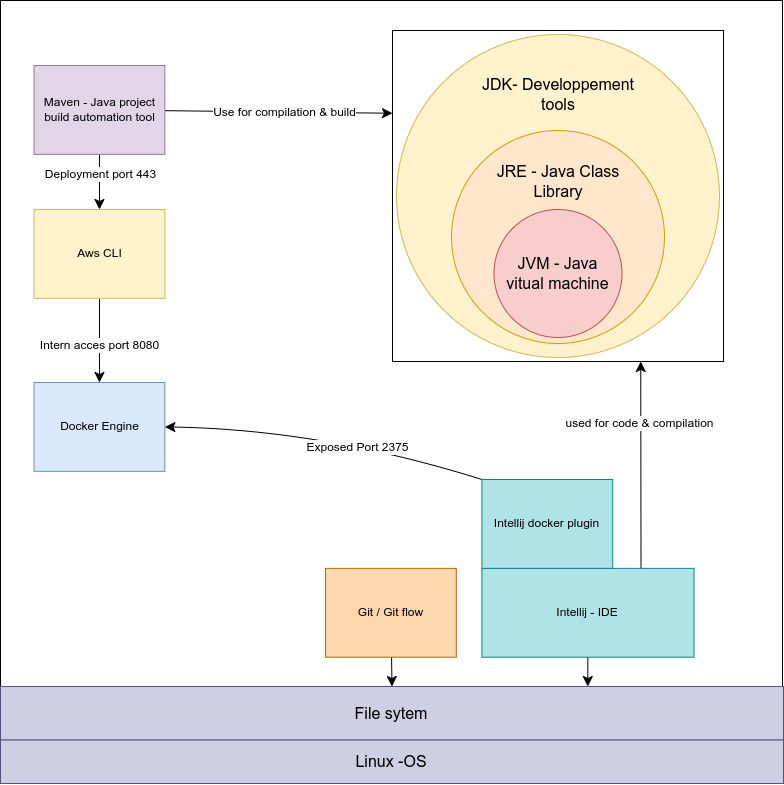

The diagram above was exported from draw.io. Its source (the exported page's mxGraphModel, read from the mxfile embedded in the PNG):
<mxGraphModel dx="1993" dy="1229" grid="0" gridSize="10" guides="1" tooltips="1" connect="1" arrows="1" fold="1" page="0" pageScale="1" pageWidth="1169" pageHeight="827" math="0" shadow="0">
  <root>
    <mxCell id="0" />
    <mxCell id="1" parent="0" />
    <mxCell id="ue5-9cwrh0cjAcBvodIm-1" value="" style="whiteSpace=wrap;html=1;aspect=fixed;" vertex="1" parent="1">
      <mxGeometry x="-224" y="-104" width="782" height="782" as="geometry" />
    </mxCell>
    <mxCell id="ue5-9cwrh0cjAcBvodIm-9" style="edgeStyle=none;curved=1;rounded=0;orthogonalLoop=1;jettySize=auto;html=1;entryX=0.75;entryY=0;entryDx=0;entryDy=0;fontSize=12;startSize=8;endSize=8;" edge="1" parent="1" source="ue5-9cwrh0cjAcBvodIm-3" target="ue5-9cwrh0cjAcBvodIm-6">
      <mxGeometry relative="1" as="geometry" />
    </mxCell>
    <mxCell id="ue5-9cwrh0cjAcBvodIm-35" style="edgeStyle=none;curved=1;rounded=0;orthogonalLoop=1;jettySize=auto;html=1;exitX=0.75;exitY=0;exitDx=0;exitDy=0;entryX=0.75;entryY=1;entryDx=0;entryDy=0;fontSize=12;startSize=8;endSize=8;" edge="1" parent="1" source="ue5-9cwrh0cjAcBvodIm-3" target="ue5-9cwrh0cjAcBvodIm-17">
      <mxGeometry relative="1" as="geometry" />
    </mxCell>
    <mxCell id="ue5-9cwrh0cjAcBvodIm-40" value="used for code &amp;amp; compilation" style="edgeLabel;html=1;align=center;verticalAlign=middle;resizable=0;points=[];fontSize=12;" vertex="1" connectable="0" parent="ue5-9cwrh0cjAcBvodIm-35">
      <mxGeometry x="0.4084" y="2" relative="1" as="geometry">
        <mxPoint as="offset" />
      </mxGeometry>
    </mxCell>
    <mxCell id="ue5-9cwrh0cjAcBvodIm-3" value="Intellij - IDE" style="rounded=0;whiteSpace=wrap;html=1;fillColor=#b0e3e6;strokeColor=#0e8088;" vertex="1" parent="1">
      <mxGeometry x="257.4259593679458" y="463.8515349887133" width="212.09932279909705" height="88.84875846501129" as="geometry" />
    </mxCell>
    <mxCell id="ue5-9cwrh0cjAcBvodIm-30" style="edgeStyle=none;curved=1;rounded=0;orthogonalLoop=1;jettySize=auto;html=1;exitX=0;exitY=0;exitDx=0;exitDy=0;entryX=1;entryY=0.5;entryDx=0;entryDy=0;fontSize=12;startSize=8;endSize=8;" edge="1" parent="1" source="ue5-9cwrh0cjAcBvodIm-10" target="ue5-9cwrh0cjAcBvodIm-11">
      <mxGeometry relative="1" as="geometry">
        <Array as="points">
          <mxPoint x="98" y="325" />
        </Array>
      </mxGeometry>
    </mxCell>
    <mxCell id="ue5-9cwrh0cjAcBvodIm-31" value="Exposed Port&amp;nbsp;2375" style="edgeLabel;html=1;align=center;verticalAlign=middle;resizable=0;points=[];fontSize=12;" vertex="1" connectable="0" parent="ue5-9cwrh0cjAcBvodIm-30">
      <mxGeometry x="-0.2082" y="6" relative="1" as="geometry">
        <mxPoint as="offset" />
      </mxGeometry>
    </mxCell>
    <mxCell id="ue5-9cwrh0cjAcBvodIm-10" value="Intellij docker plugin" style="rounded=0;whiteSpace=wrap;html=1;fillColor=#b0e3e6;strokeColor=#0e8088;" vertex="1" parent="1">
      <mxGeometry x="257.4259593679458" y="375.00277652370204" width="130.7945823927765" height="88.84875846501129" as="geometry" />
    </mxCell>
    <mxCell id="ue5-9cwrh0cjAcBvodIm-11" value="Docker Engine" style="rounded=0;whiteSpace=wrap;html=1;fillColor=#dae8fc;strokeColor=#6c8ebf;" vertex="1" parent="1">
      <mxGeometry x="-190.4176072234763" y="278.0019413092551" width="130.7945823927765" height="88.84875846501129" as="geometry" />
    </mxCell>
    <mxCell id="ue5-9cwrh0cjAcBvodIm-38" style="edgeStyle=none;curved=1;rounded=0;orthogonalLoop=1;jettySize=auto;html=1;entryX=0.5;entryY=0;entryDx=0;entryDy=0;fontSize=12;startSize=8;endSize=8;" edge="1" parent="1" source="ue5-9cwrh0cjAcBvodIm-12" target="ue5-9cwrh0cjAcBvodIm-11">
      <mxGeometry relative="1" as="geometry" />
    </mxCell>
    <mxCell id="ue5-9cwrh0cjAcBvodIm-44" value="Intern acces port 8080" style="edgeLabel;html=1;align=center;verticalAlign=middle;resizable=0;points=[];fontSize=12;" vertex="1" connectable="0" parent="ue5-9cwrh0cjAcBvodIm-38">
      <mxGeometry x="0.0991" y="-1" relative="1" as="geometry">
        <mxPoint as="offset" />
      </mxGeometry>
    </mxCell>
    <mxCell id="ue5-9cwrh0cjAcBvodIm-12" value="Aws CLI" style="rounded=0;whiteSpace=wrap;html=1;fillColor=#fff2cc;strokeColor=#d6b656;" vertex="1" parent="1">
      <mxGeometry x="-190.41760722347627" y="105.00288939051916" width="130.7945823927765" height="88.84875846501129" as="geometry" />
    </mxCell>
    <mxCell id="ue5-9cwrh0cjAcBvodIm-36" style="edgeStyle=none;curved=1;rounded=0;orthogonalLoop=1;jettySize=auto;html=1;entryX=0;entryY=0.25;entryDx=0;entryDy=0;fontSize=12;startSize=8;endSize=8;" edge="1" parent="1" source="ue5-9cwrh0cjAcBvodIm-13" target="ue5-9cwrh0cjAcBvodIm-17">
      <mxGeometry relative="1" as="geometry" />
    </mxCell>
    <mxCell id="ue5-9cwrh0cjAcBvodIm-39" value="Use for compilation &amp;amp; build" style="edgeLabel;html=1;align=center;verticalAlign=middle;resizable=0;points=[];fontSize=12;" vertex="1" connectable="0" parent="ue5-9cwrh0cjAcBvodIm-36">
      <mxGeometry x="0.0486" relative="1" as="geometry">
        <mxPoint as="offset" />
      </mxGeometry>
    </mxCell>
    <mxCell id="ue5-9cwrh0cjAcBvodIm-37" style="edgeStyle=none;curved=1;rounded=0;orthogonalLoop=1;jettySize=auto;html=1;entryX=0.5;entryY=0;entryDx=0;entryDy=0;fontSize=12;startSize=8;endSize=8;" edge="1" parent="1" source="ue5-9cwrh0cjAcBvodIm-13" target="ue5-9cwrh0cjAcBvodIm-12">
      <mxGeometry relative="1" as="geometry" />
    </mxCell>
    <mxCell id="ue5-9cwrh0cjAcBvodIm-42" value="Deployment port 443" style="edgeLabel;html=1;align=center;verticalAlign=middle;resizable=0;points=[];fontSize=12;" vertex="1" connectable="0" parent="ue5-9cwrh0cjAcBvodIm-37">
      <mxGeometry x="0.0967" relative="1" as="geometry">
        <mxPoint y="-10" as="offset" />
      </mxGeometry>
    </mxCell>
    <mxCell id="ue5-9cwrh0cjAcBvodIm-13" value="Maven -&amp;nbsp;Java project build automation tool" style="rounded=0;whiteSpace=wrap;html=1;fillColor=#e1d5e7;strokeColor=#9673a6;" vertex="1" parent="1">
      <mxGeometry x="-190.41760722347627" y="-38.99697516930024" width="130.7945823927765" height="88.84875846501129" as="geometry" />
    </mxCell>
    <mxCell id="ue5-9cwrh0cjAcBvodIm-16" style="edgeStyle=none;curved=1;rounded=0;orthogonalLoop=1;jettySize=auto;html=1;entryX=0.5;entryY=0;entryDx=0;entryDy=0;fontSize=12;startSize=8;endSize=8;" edge="1" parent="1" source="ue5-9cwrh0cjAcBvodIm-14" target="ue5-9cwrh0cjAcBvodIm-6">
      <mxGeometry relative="1" as="geometry" />
    </mxCell>
    <mxCell id="ue5-9cwrh0cjAcBvodIm-14" value="Git / Git flow" style="rounded=0;whiteSpace=wrap;html=1;fillColor=#fad7ac;strokeColor=#b46504;" vertex="1" parent="1">
      <mxGeometry x="101.00270880361174" y="463.8515349887133" width="130.7945823927765" height="88.84875846501129" as="geometry" />
    </mxCell>
    <mxCell id="ue5-9cwrh0cjAcBvodIm-26" value="" style="group;fillColor=#d0cee2;strokeColor=#56517e;" vertex="1" connectable="0" parent="1">
      <mxGeometry x="-224" y="630.86" width="783" height="48.14334085778785" as="geometry" />
    </mxCell>
    <mxCell id="ue5-9cwrh0cjAcBvodIm-5" value="" style="rounded=0;whiteSpace=wrap;html=1;fillColor=#d0cee2;strokeColor=#56517e;" vertex="1" parent="ue5-9cwrh0cjAcBvodIm-26">
      <mxGeometry width="783" height="48.14" as="geometry" />
    </mxCell>
    <mxCell id="ue5-9cwrh0cjAcBvodIm-2" value="Linux -OS" style="text;html=1;align=center;verticalAlign=middle;whiteSpace=wrap;rounded=0;fontSize=16;" vertex="1" parent="ue5-9cwrh0cjAcBvodIm-26">
      <mxGeometry x="293.78781038374717" y="3.7189616252821907" width="194.42437923250563" height="44.42437923250564" as="geometry" />
    </mxCell>
    <mxCell id="ue5-9cwrh0cjAcBvodIm-7" style="edgeStyle=none;curved=1;rounded=0;orthogonalLoop=1;jettySize=auto;html=1;exitX=0.5;exitY=0;exitDx=0;exitDy=0;fontSize=12;startSize=8;endSize=8;" edge="1" parent="ue5-9cwrh0cjAcBvodIm-26" source="ue5-9cwrh0cjAcBvodIm-2" target="ue5-9cwrh0cjAcBvodIm-2">
      <mxGeometry relative="1" as="geometry" />
    </mxCell>
    <mxCell id="ue5-9cwrh0cjAcBvodIm-27" value="" style="group;fillColor=#d0cee2;strokeColor=#56517e;" vertex="1" connectable="0" parent="1">
      <mxGeometry x="-224" y="581.9954853273138" width="783" height="53.30925507900679" as="geometry" />
    </mxCell>
    <mxCell id="ue5-9cwrh0cjAcBvodIm-6" value="" style="rounded=0;whiteSpace=wrap;html=1;fillColor=#d0cee2;strokeColor=#56517e;" vertex="1" parent="ue5-9cwrh0cjAcBvodIm-27">
      <mxGeometry width="783" height="53.30925507900677" as="geometry" />
    </mxCell>
    <mxCell id="ue5-9cwrh0cjAcBvodIm-8" value="File sytem" style="text;html=1;align=center;verticalAlign=middle;whiteSpace=wrap;rounded=0;fontSize=16;" vertex="1" parent="ue5-9cwrh0cjAcBvodIm-27">
      <mxGeometry x="294.28781038374717" y="4.442437923250566" width="194.42437923250563" height="44.42437923250564" as="geometry" />
    </mxCell>
    <mxCell id="ue5-9cwrh0cjAcBvodIm-24" value="" style="group;fillColor=#f5f5f5;fontColor=#333333;strokeColor=#666666;" vertex="1" connectable="0" parent="1">
      <mxGeometry x="168" y="-74" width="331" height="331" as="geometry" />
    </mxCell>
    <mxCell id="ue5-9cwrh0cjAcBvodIm-17" value="" style="whiteSpace=wrap;html=1;aspect=fixed;" vertex="1" parent="ue5-9cwrh0cjAcBvodIm-24">
      <mxGeometry width="331" height="331" as="geometry" />
    </mxCell>
    <mxCell id="ue5-9cwrh0cjAcBvodIm-18" value="" style="ellipse;whiteSpace=wrap;html=1;aspect=fixed;fillColor=#fff2cc;strokeColor=#d6b656;" vertex="1" parent="ue5-9cwrh0cjAcBvodIm-24">
      <mxGeometry x="4" y="4" width="323" height="323" as="geometry" />
    </mxCell>
    <mxCell id="ue5-9cwrh0cjAcBvodIm-19" value="" style="ellipse;whiteSpace=wrap;html=1;aspect=fixed;fillColor=#ffe6cc;strokeColor=#d79b00;" vertex="1" parent="ue5-9cwrh0cjAcBvodIm-24">
      <mxGeometry x="59" y="100" width="213" height="213" as="geometry" />
    </mxCell>
    <mxCell id="ue5-9cwrh0cjAcBvodIm-20" value="" style="ellipse;whiteSpace=wrap;html=1;aspect=fixed;fillColor=#f8cecc;strokeColor=#b85450;" vertex="1" parent="ue5-9cwrh0cjAcBvodIm-24">
      <mxGeometry x="101.5" y="179" width="128" height="128" as="geometry" />
    </mxCell>
    <mxCell id="ue5-9cwrh0cjAcBvodIm-21" value="JDK- Developpement tools" style="text;html=1;align=center;verticalAlign=middle;whiteSpace=wrap;rounded=0;fontSize=16;" vertex="1" parent="ue5-9cwrh0cjAcBvodIm-24">
      <mxGeometry x="82.5" y="46" width="166" height="36" as="geometry" />
    </mxCell>
    <mxCell id="ue5-9cwrh0cjAcBvodIm-22" value="JRE - Java Class Library&lt;span style=&quot;color: rgba(0, 0, 0, 0); font-family: monospace; font-size: 0px; text-align: start; text-wrap: nowrap;&quot;&gt;%3CmxGraphModel%3E%3Croot%3E%3CmxCell%20id%3D%220%22%2F%3E%3CmxCell%20id%3D%221%22%20parent%3D%220%22%2F%3E%3CmxCell%20id%3D%222%22%20value%3D%22JDK-%20Developpement%20tools%22%20style%3D%22text%3Bhtml%3D1%3Balign%3Dcenter%3BverticalAlign%3Dmiddle%3BwhiteSpace%3Dwrap%3Brounded%3D0%3BfontSize%3D16%3B%22%20vertex%3D%221%22%20parent%3D%221%22%3E%3CmxGeometry%20x%3D%22552.5%22%20y%3D%2212%22%20width%3D%22166%22%20height%3D%2236%22%20as%3D%22geometry%22%2F%3E%3C%2FmxCell%3E%3C%2Froot%3E%3C%2FmxGraphModel%3E&lt;/span&gt;" style="text;html=1;align=center;verticalAlign=middle;whiteSpace=wrap;rounded=0;fontSize=16;" vertex="1" parent="ue5-9cwrh0cjAcBvodIm-24">
      <mxGeometry x="82.5" y="133" width="166" height="36" as="geometry" />
    </mxCell>
    <mxCell id="ue5-9cwrh0cjAcBvodIm-23" value="JVM - Java vitual machine" style="text;html=1;align=center;verticalAlign=middle;whiteSpace=wrap;rounded=0;fontSize=16;" vertex="1" parent="ue5-9cwrh0cjAcBvodIm-24">
      <mxGeometry x="112" y="225" width="107" height="36" as="geometry" />
    </mxCell>
  </root>
</mxGraphModel>